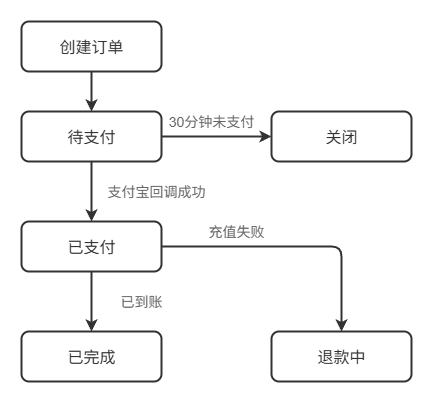

The diagram above was exported from draw.io. Its source (the exported page's mxGraphModel, read from the mxfile embedded in the PNG):
<mxGraphModel dx="1213" dy="910" grid="1" gridSize="10" guides="1" tooltips="1" connect="1" arrows="1" fold="1" page="1" pageScale="1" pageWidth="827" pageHeight="1169" math="0" shadow="0">
  <root>
    <mxCell id="0" />
    <mxCell id="1" parent="0" />
    <mxCell id="6xTIEw-VVUe6QPgemc1_-1" value="&lt;span style=&quot;font-weight: normal;&quot;&gt;创建订单&lt;/span&gt;" style="rounded=1;whiteSpace=wrap;html=1;fillColor=#FFFFFF;strokeColor=#333333;strokeWidth=2;fontColor=#333333;fontSize=16;fontStyle=1;" vertex="1" parent="1">
      <mxGeometry x="440" y="560" width="140" height="50" as="geometry" />
    </mxCell>
    <mxCell id="6xTIEw-VVUe6QPgemc1_-2" value="" style="endArrow=classic;html=1;strokeWidth=2;fillColor=#000000;strokeColor=#333333;entryX=0.5;entryY=0;entryPerimeter=0;exitX=0.5;exitY=1;exitPerimeter=0;" edge="1" parent="1" source="6xTIEw-VVUe6QPgemc1_-1" target="6xTIEw-VVUe6QPgemc1_-3">
      <mxGeometry relative="1" as="geometry" />
    </mxCell>
    <mxCell id="6xTIEw-VVUe6QPgemc1_-3" value="&lt;span style=&quot;font-weight: normal;&quot;&gt;待支付&lt;/span&gt;" style="rounded=1;whiteSpace=wrap;html=1;fillColor=#FFFFFF;strokeColor=#333333;strokeWidth=2;fontColor=#333333;fontSize=16;fontStyle=1;" vertex="1" parent="1">
      <mxGeometry x="440" y="650" width="140" height="50" as="geometry" />
    </mxCell>
    <mxCell id="6xTIEw-VVUe6QPgemc1_-4" value="30分钟未支付" style="text;html=1;strokeColor=none;fillColor=none;align=center;verticalAlign=middle;whiteSpace=wrap;rounded=0;fontSize=14;fontColor=#666666;" vertex="1" parent="1">
      <mxGeometry x="570" y="650" width="120" height="20" as="geometry" />
    </mxCell>
    <mxCell id="6xTIEw-VVUe6QPgemc1_-5" value="" style="endArrow=classic;html=1;strokeWidth=2;fillColor=#000000;strokeColor=#333333;exitX=1;exitY=0.5;exitPerimeter=0;entryX=0;entryY=0.5;entryPerimeter=0;" edge="1" parent="1" source="6xTIEw-VVUe6QPgemc1_-3" target="6xTIEw-VVUe6QPgemc1_-6">
      <mxGeometry relative="1" as="geometry">
        <Array as="points">
          <mxPoint x="650" y="675" />
        </Array>
      </mxGeometry>
    </mxCell>
    <mxCell id="6xTIEw-VVUe6QPgemc1_-6" value="&lt;span style=&quot;font-weight: normal;&quot;&gt;关闭&lt;/span&gt;" style="rounded=1;whiteSpace=wrap;html=1;fillColor=#FFFFFF;strokeColor=#333333;strokeWidth=2;fontColor=#333333;fontSize=16;fontStyle=1;" vertex="1" parent="1">
      <mxGeometry x="690" y="650" width="140" height="50" as="geometry" />
    </mxCell>
    <mxCell id="6xTIEw-VVUe6QPgemc1_-7" value="支付宝回调成功" style="text;html=1;strokeColor=none;fillColor=none;align=center;verticalAlign=middle;whiteSpace=wrap;rounded=0;fontSize=14;fontColor=#666666;" vertex="1" parent="1">
      <mxGeometry x="510" y="720" width="130" height="20" as="geometry" />
    </mxCell>
    <mxCell id="6xTIEw-VVUe6QPgemc1_-8" value="" style="endArrow=classic;html=1;strokeWidth=2;fillColor=#000000;strokeColor=#333333;entryX=0.5;entryY=0;entryPerimeter=0;exitX=0.5;exitY=1;exitPerimeter=0;" edge="1" parent="1" source="6xTIEw-VVUe6QPgemc1_-3" target="6xTIEw-VVUe6QPgemc1_-9">
      <mxGeometry relative="1" as="geometry" />
    </mxCell>
    <mxCell id="6xTIEw-VVUe6QPgemc1_-9" value="&lt;span style=&quot;font-weight: normal;&quot;&gt;已支付&lt;/span&gt;" style="rounded=1;whiteSpace=wrap;html=1;fillColor=#FFFFFF;strokeColor=#333333;strokeWidth=2;fontColor=#333333;fontSize=16;fontStyle=1;" vertex="1" parent="1">
      <mxGeometry x="440" y="760" width="140" height="50" as="geometry" />
    </mxCell>
    <mxCell id="6xTIEw-VVUe6QPgemc1_-10" value="充值失败" style="text;html=1;strokeColor=none;fillColor=none;align=center;verticalAlign=middle;whiteSpace=wrap;rounded=0;fontSize=14;fontColor=#666666;" vertex="1" parent="1">
      <mxGeometry x="610" y="760" width="90" height="20" as="geometry" />
    </mxCell>
    <mxCell id="6xTIEw-VVUe6QPgemc1_-11" value="" style="endArrow=classic;html=1;strokeWidth=2;fillColor=#000000;strokeColor=#333333;exitX=1;exitY=0.5;entryX=0.5;entryY=0;entryPerimeter=0;exitDx=0;exitDy=0;edgeStyle=orthogonalEdgeStyle;" edge="1" parent="1" source="6xTIEw-VVUe6QPgemc1_-9" target="6xTIEw-VVUe6QPgemc1_-12">
      <mxGeometry relative="1" as="geometry" />
    </mxCell>
    <mxCell id="6xTIEw-VVUe6QPgemc1_-12" value="&lt;span style=&quot;font-weight: normal;&quot;&gt;退款中&lt;/span&gt;" style="rounded=1;whiteSpace=wrap;html=1;fillColor=#FFFFFF;strokeColor=#333333;strokeWidth=2;fontColor=#333333;fontSize=16;fontStyle=1;" vertex="1" parent="1">
      <mxGeometry x="690" y="870" width="140" height="50" as="geometry" />
    </mxCell>
    <mxCell id="6xTIEw-VVUe6QPgemc1_-13" value="已到账" style="text;html=1;strokeColor=none;fillColor=none;align=center;verticalAlign=middle;whiteSpace=wrap;rounded=0;fontSize=14;fontColor=#666666;" vertex="1" parent="1">
      <mxGeometry x="520" y="830" width="80" height="20" as="geometry" />
    </mxCell>
    <mxCell id="6xTIEw-VVUe6QPgemc1_-14" value="" style="endArrow=classic;html=1;strokeWidth=2;fillColor=#000000;strokeColor=#333333;entryX=0.5;entryY=0;entryPerimeter=0;exitX=0.5;exitY=1;exitPerimeter=0;" edge="1" parent="1" source="6xTIEw-VVUe6QPgemc1_-9" target="6xTIEw-VVUe6QPgemc1_-15">
      <mxGeometry relative="1" as="geometry" />
    </mxCell>
    <mxCell id="6xTIEw-VVUe6QPgemc1_-15" value="&lt;span style=&quot;font-weight: normal;&quot;&gt;已完成&lt;/span&gt;" style="rounded=1;whiteSpace=wrap;html=1;fillColor=#FFFFFF;strokeColor=#333333;strokeWidth=2;fontColor=#333333;fontSize=16;fontStyle=1;" vertex="1" parent="1">
      <mxGeometry x="440" y="870" width="140" height="50" as="geometry" />
    </mxCell>
  </root>
</mxGraphModel>